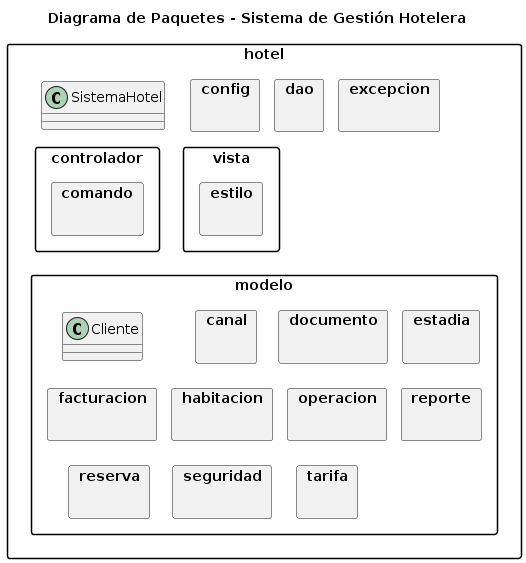

The diagram above was rendered by PlantUML. Its source (embedded in the PNG):
@startuml
title Diagrama de Paquetes - Sistema de Gestión Hotelera
skinparam packageStyle rectangle
skinparam shadowing false
skinparam nodesep 15
skinparam ranksep 25

package hotel {

  class SistemaHotel

    package config {
      }
        package dao {
          }
            package excepcion {
              }

                package controlador {
                    package comando {
                        }
                          }

                            package vista {
                                package estilo {
                                    }
                                      }

                                        package modelo {
                                            class Cliente
                                                package canal {
                                                    }
                                                        package documento {
                                                            }
                                                                package estadia {
                                                                    }
                                                                        package facturacion {
                                                                            }
                                                                                package habitacion {
                                                                                    }
                                                                                        package operacion {
                                                                                            }
                                                                                                package reporte {
                                                                                                    }
                                                                                                        package reserva {
                                                                                                            }
                                                                                                                package seguridad {
                                                                                                                    }
                                                                                                                        package tarifa {
                                                                                                                            }
                                                                                                                              }

                                                                                                                                SistemaHotel -[hidden]right-> config
                                                                                                                                  config -[hidden]right-> dao
                                                                                                                                    dao -[hidden]right-> excepcion

                                                                                                                                      SistemaHotel -[hidden]down-> comando
                                                                                                                                        config -[hidden]down-> estilo
                                                                                                                                          comando -[hidden]right-> estilo

                                                                                                                                            comando -[hidden]down-> Cliente
                                                                                                                                              estilo -[hidden]down-> canal

                                                                                                                                                Cliente -[hidden]right-> canal
                                                                                                                                                  canal -[hidden]right-> documento
                                                                                                                                                    documento -[hidden]right-> estadia

                                                                                                                                                      facturacion -[hidden]right-> habitacion
                                                                                                                                                        habitacion -[hidden]right-> operacion
                                                                                                                                                          operacion -[hidden]right-> reporte

                                                                                                                                                            reserva -[hidden]right-> seguridad
                                                                                                                                                              seguridad -[hidden]right-> tarifa

                                                                                                                                                                Cliente -[hidden]down-> facturacion
                                                                                                                                                                  canal -[hidden]down-> habitacion
                                                                                                                                                                    documento -[hidden]down-> operacion
                                                                                                                                                                      estadia -[hidden]down-> reporte

                                                                                                                                                                        facturacion -[hidden]down-> reserva
                                                                                                                                                                          habitacion -[hidden]down-> seguridad
                                                                                                                                                                            operacion -[hidden]down-> tarifa
                                                                                                                                                                            }
@enduml